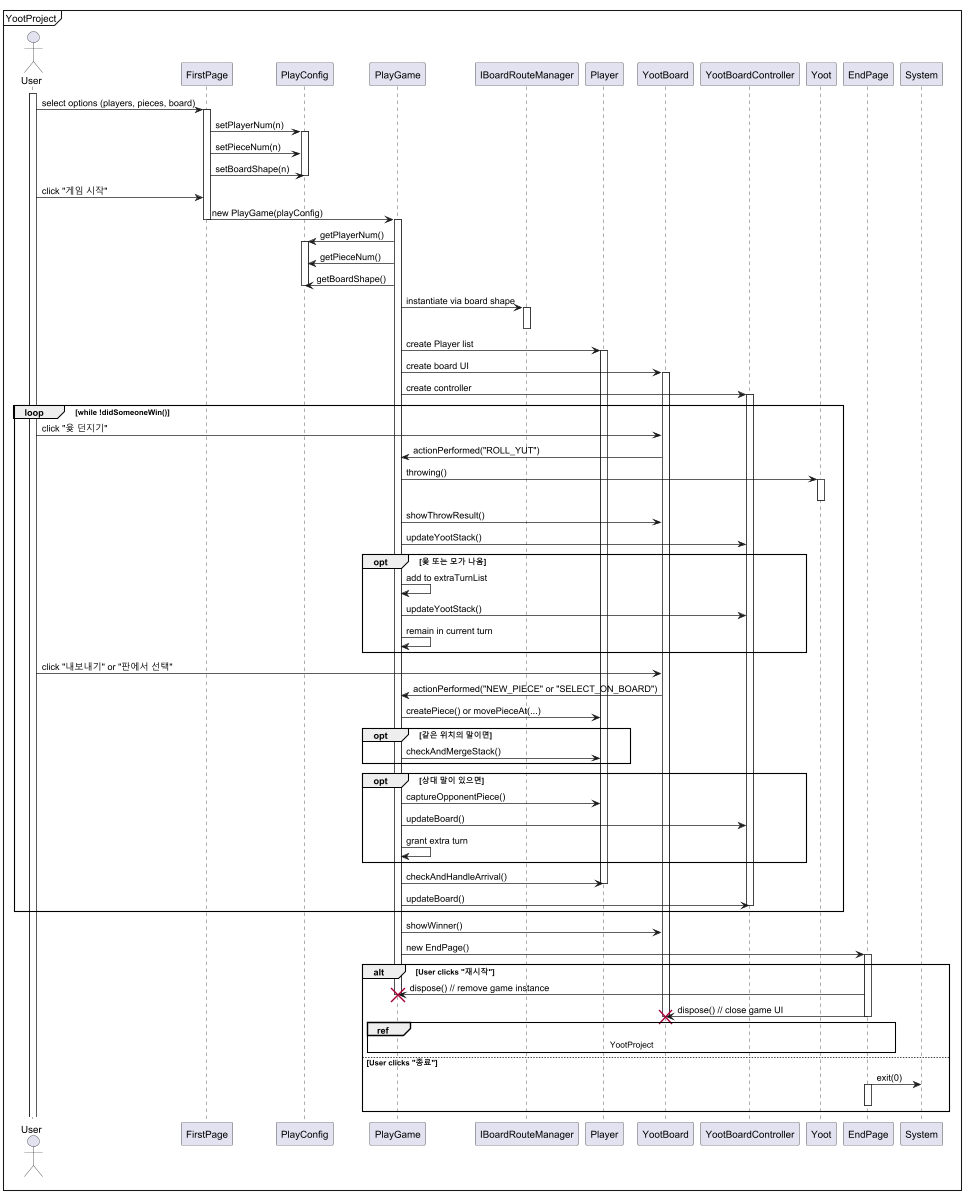

The diagram above was rendered by PlantUML. Its source (embedded in the PNG):
@startuml
mainframe YootProject
actor User

activate User
User -> FirstPage : select options (players, pieces, board)
activate FirstPage
FirstPage -> PlayConfig : setPlayerNum(n)
activate PlayConfig
FirstPage -> PlayConfig : setPieceNum(n)
FirstPage -> PlayConfig : setBoardShape(n)
deactivate PlayConfig

User -> FirstPage : click "게임 시작"
FirstPage -> PlayGame : new PlayGame(playConfig)
deactivate FirstPage
activate PlayGame

PlayGame -> PlayConfig : getPlayerNum()
activate PlayConfig
PlayGame -> PlayConfig : getPieceNum()
PlayGame -> PlayConfig : getBoardShape()
deactivate PlayConfig


PlayGame -> IBoardRouteManager : instantiate via board shape
activate IBoardRouteManager
deactivate IBoardRouteManager

PlayGame -> Player : create Player list
activate Player
PlayGame -> YootBoard : create board UI
activate YootBoard
PlayGame -> YootBoardController : create controller
activate YootBoardController

loop while !didSomeoneWin()
  User -> YootBoard : click "윷 던지기"
  YootBoard -> PlayGame : actionPerformed("ROLL_YUT")
  PlayGame -> Yoot : throwing()
  activate Yoot
  deactivate Yoot
  PlayGame -> YootBoard : showThrowResult()
  PlayGame -> YootBoardController : updateYootStack()

  opt 윷 또는 모가 나옴

    PlayGame -> PlayGame : add to extraTurnList

    PlayGame -> YootBoardController : updateYootStack()
    PlayGame -> PlayGame : remain in current turn
  end

  User -> YootBoard : click "내보내기" or "판에서 선택"
  YootBoard -> PlayGame : actionPerformed("NEW_PIECE" or "SELECT_ON_BOARD")
  PlayGame -> Player : createPiece() or movePieceAt(...)

  opt 같은 위치의 말이면
    PlayGame -> Player : checkAndMergeStack()
  end

  opt 상대 말이 있으면
    PlayGame -> Player : captureOpponentPiece()
    PlayGame -> YootBoardController : updateBoard()
    PlayGame -> PlayGame : grant extra turn
  end

  PlayGame -> Player : checkAndHandleArrival()
  deactivate Player
  PlayGame -> YootBoardController : updateBoard()
  deactivate YootBoardController
end

PlayGame -> YootBoard : showWinner()
PlayGame -> EndPage : new EndPage()
activate EndPage

alt User clicks "재시작"
  EndPage -> PlayGame !!: dispose() // remove game instance
  EndPage -> YootBoard !!: dispose() // close game UI
  deactivate EndPage
  ref over PlayGame, EndPage : YootProject
  ' EndPage -> FirstPage : new FirstPage()

else User clicks "종료"
  EndPage -> System : exit(0)
  activate EndPage
  deactivate EndPage
  end
@enduml